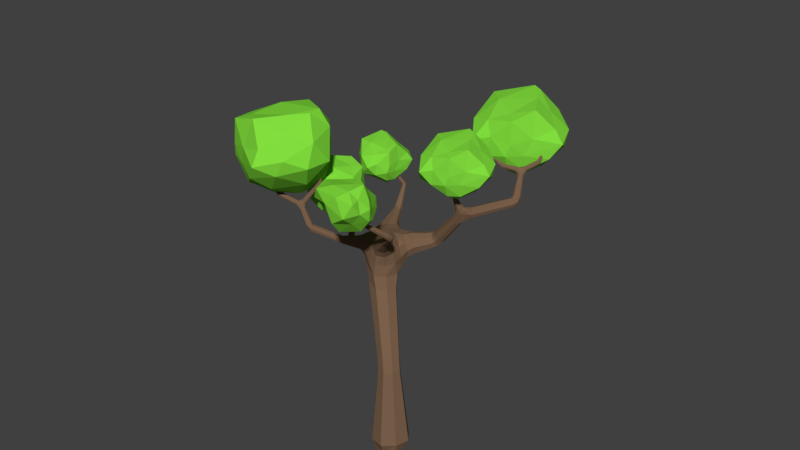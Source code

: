 # Source: Tree1.1.blend  (saved by Blender 2.78.0; exported with 4.5.12 LTS)
import bpy
from mathutils import Matrix  # noqa: F401  (used for matrix-valued properties, if any)

bpy.ops.wm.read_factory_settings(use_empty=True)
scene = bpy.context.scene
scene.name = 'Scene'

# ---- collections
col_collection_1 = bpy.data.collections.new('Collection 1'); scene.collection.children.link(col_collection_1)

# ---- materials (node trees are filled in below, after node groups)
mat_leaves = bpy.data.materials.new('Leaves')
mat_leaves.alpha_threshold = 0.0
mat_leaves.use_transparent_shadow = False
mat_leaves.diffuse_color = (0.2231, 0.723, 0.04733, 1.0)
mat_leaves.roughness = 0.5
mat_trunk = bpy.data.materials.new('Trunk')
mat_trunk.alpha_threshold = 0.0
mat_trunk.use_transparent_shadow = False
mat_trunk.diffuse_color = (0.2019, 0.1203, 0.07227, 1.0)
mat_trunk.roughness = 0.5

# ---- material node trees

# ---- world
world_world = bpy.data.worlds.new('World'); scene.world = world_world
world_world.color = (0.05088, 0.05088, 0.05088)
world_world.use_sun_shadow = False
world_world.sun_shadow_jitter_overblur = 0.0
world_world.cycles.sampling_method = 'MANUAL'

# ---- meshes
me_icosphere_005 = bpy.data.meshes.new('Icosphere.005')
me_icosphere_005.from_pydata([(-0.009743, 0.004245, -0.9333), (0.7201, -0.5244, -0.4382), (-0.3007, -0.7774, -0.2177), (-0.8407, -0.1257, -0.2508), (-0.2827, 0.8028, -0.3746), (0.705, 0.4862, -0.3434), (0.1218, -0.7663, 0.2129), (-0.6895, -0.239, 0.3544), (-0.9208, 0.5005, 0.4872), (0.4228, 0.8564, 0.488), (0.8803, 0.02298, 0.3849), (-0.1992, -0.04056, 0.7224), (-0.2019, -0.4825, -0.5819), (0.4084, -0.3015, -0.7357), (0.2316, -0.7954, -0.3291), (0.8506, 0.0, -0.5257), (0.4231, 0.3052, -0.8404), (-0.5137, -0.05142, -0.7428), (-0.6626, -0.3863, -0.3519), (-0.1527, 0.4669, -0.8117), (-0.6348, 0.342, -0.3332), (0.1684, 0.6475, -0.09338), (0.9006, -0.2927, -0.07068), (0.9566, 0.3092, 0.0006278), (-0.01271, -0.9674, -0.01139), (0.4982, -0.7801, -0.1253), (-0.8469, -0.155, 0.1546), (-0.5953, -0.4165, 0.02761), (-0.7734, 0.7429, 0.008418), (-0.9164, 0.2478, 0.1094), (0.6956, 0.76, 0.03819), (-0.06483, 0.8979, 0.2507), (0.4963, -0.4382, 0.257), (-0.3313, -0.5244, 0.2972), (-0.7379, 0.1778, 0.4945), (-0.4471, 0.7559, 0.5683), (0.9656, 0.2245, 0.3768), (0.06097, -0.4389, 0.6937), (0.5387, -0.1338, 0.5102), (-0.4446, -0.2257, 0.7813), (-0.5033, 0.3276, 0.7147), (0.1066, 0.4754, 0.6704), (2.553, -0.0296, -2.429), (3.543, -0.7469, -1.757), (2.158, -1.09, -1.458), (1.425, -0.2059, -1.503), (2.182, 1.054, -1.671), (3.522, 0.6244, -1.628), (2.731, -1.075, -0.8735), (1.63, -0.3597, -0.6814), (1.316, 0.6438, -0.5012), (3.14, 1.127, -0.5002), (3.76, -0.004179, -0.6401), (2.296, -0.0904, -0.1822), (2.292, -0.6901, -1.952), (3.12, -0.4445, -2.161), (2.88, -1.115, -1.609), (3.72, -0.03536, -1.876), (3.14, 0.3788, -2.303), (1.869, -0.1051, -2.17), (1.667, -0.5595, -1.64), (2.359, 0.5982, -2.264), (1.704, 0.4287, -1.615), (2.794, 0.8433, -1.289), (3.788, -0.4326, -1.258), (3.864, 0.3842, -1.161), (2.549, -1.348, -1.178), (3.242, -1.094, -1.332), (1.417, -0.2457, -0.9526), (1.758, -0.6005, -1.125), (1.516, 0.9727, -1.151), (1.322, 0.3009, -1.014), (3.51, 0.9959, -1.111), (2.478, 1.183, -0.8222), (3.239, -0.6299, -0.8136), (2.116, -0.747, -0.7591), (1.565, 0.206, -0.4913), (1.959, 0.9903, -0.3912), (3.876, 0.2693, -0.651), (2.649, -0.6309, -0.221), (3.297, -0.2169, -0.47), (1.962, -0.3416, -0.1022), (1.883, 0.4091, -0.1926), (2.71, 0.6097, -0.2526), (0.6534, 3.944, -2.532), (1.418, 3.785, -2.202), (0.809, 3.146, -2.133), (0.1539, 3.375, -2.059), (0.1598, 4.266, -1.942), (0.9942, 4.452, -1.926), (1.128, 3.242, -1.764), (0.3413, 3.239, -1.59), (-0.1216, 3.623, -1.349), (0.6861, 4.422, -1.204), (1.35, 4.062, -1.428), (0.6278, 3.505, -1.23), (0.7373, 3.461, -2.359), (1.088, 3.868, -2.412), (1.189, 3.376, -2.196), (1.289, 4.216, -2.16), (0.8416, 4.31, -2.374), (0.3287, 3.659, -2.418), (0.3827, 3.291, -2.181), (0.3671, 4.177, -2.35), (0.1024, 3.797, -2.02), (0.5599, 4.29, -1.724), (1.47, 3.945, -1.853), (1.265, 4.366, -1.673), (1.104, 3.094, -1.99), (1.383, 3.456, -2.016), (0.1838, 3.272, -1.741), (0.4638, 3.222, -1.881), (-0.1433, 3.946, -1.675), (-0.0346, 3.528, -1.701), (0.8952, 4.559, -1.567), (0.3094, 4.296, -1.412), (1.261, 3.613, -1.643), (0.7108, 3.204, -1.673), (0.1422, 3.477, -1.398), (0.1138, 3.978, -1.208), (1.327, 4.237, -1.389), (0.9759, 3.345, -1.318), (1.179, 3.788, -1.378), (0.5332, 3.265, -1.234), (0.259, 3.632, -1.18), (0.6289, 3.995, -1.152), (-1.605, 4.13, -1.588), (-0.9018, 4.658, -1.098), (-0.6077, 3.734, -1.506), (-1.2, 3.153, -1.508), (-2.045, 3.504, -0.9579), (-1.732, 4.407, -0.612), (-0.4086, 3.917, -0.9807), (-0.8196, 3.054, -1.027), (-1.403, 2.653, -0.7246), (-1.676, 3.744, 0.04211), (-0.9922, 4.346, -0.1728), (-0.8094, 3.285, -0.4401), (-1.027, 3.913, -1.613), (-1.239, 4.469, -1.374), (-0.6299, 4.243, -1.353), (-1.392, 4.704, -0.8856), (-1.811, 4.406, -1.193), (-1.482, 3.626, -1.699), (-1.017, 3.4, -1.611), (-1.952, 3.865, -1.369), (-1.636, 3.273, -1.28), (-1.77, 3.807, -0.6022), (-0.9284, 4.615, -0.64), (-1.414, 4.515, -0.3095), (-0.3414, 3.934, -1.296), (-0.5426, 4.386, -1.069), (-0.9881, 2.984, -1.216), (-0.8142, 3.306, -1.305), (-1.829, 2.932, -0.9185), (-1.359, 2.864, -1.114), (-1.793, 4.186, -0.2133), (-1.834, 3.413, -0.3446), (-0.6623, 4.158, -0.6383), (-0.5903, 3.443, -1.024), (-1.117, 2.872, -0.7694), (-1.575, 2.979, -0.339), (-1.168, 4.383, -0.05573), (-0.4719, 3.6, -0.5081), (-0.8078, 4.029, -0.3003), (-0.6286, 3.085, -0.5855), (-1.139, 2.953, -0.4324), (-1.271, 3.469, -0.1239), (-2.391, 3.723, -0.1354), (-2.411, 2.863, 1.143), (-3.285, 4.215, 1.157), (-2.793, 5.169, 0.4806), (-1.294, 4.763, -0.02475), (-1.072, 3.37, 0.6285), (-2.825, 3.941, 1.886), (-2.591, 5.303, 1.399), (-1.722, 5.999, 1.012), (-0.4197, 4.411, 1.356), (-1.255, 3.401, 1.935), (-1.872, 4.982, 1.958), (-2.994, 3.985, 0.5429), (-2.442, 3.175, 0.4873), (-3.021, 3.449, 1.248), (-1.687, 2.861, 0.7571), (-1.692, 3.348, -0.02088), (-2.699, 4.47, -0.06576), (-3.061, 4.765, 0.5872), (-1.831, 4.18, -0.3268), (-2.094, 5.049, 0.1685), (-1.094, 4.289, 0.6262), (-1.843, 2.957, 1.55), (-0.9987, 3.184, 1.291), (-3.264, 3.89, 1.664), (-2.749, 3.237, 1.615), (-2.665, 5.418, 1.021), (-2.899, 4.902, 1.126), (-1.518, 5.612, 0.3025), (-2.206, 5.65, 0.6823), (-0.5628, 3.736, 0.9481), (-0.7713, 4.912, 0.8176), (-2.147, 3.623, 1.896), (-2.76, 4.683, 1.654), (-2.023, 5.63, 1.3), (-1.061, 5.545, 1.157), (-0.9445, 3.371, 1.835), (-2.237, 4.459, 2.279), (-1.62, 3.855, 2.052), (-2.241, 5.259, 2.047), (-1.589, 5.527, 1.59), (-1.034, 4.773, 1.697), (-2.971, 1.423, 0.034), (-2.224, 1.975, 0.1203), (-2.257, 0.95, 0.335), (-2.873, 0.608, 0.602), (-3.405, 1.37, 0.7468), (-2.897, 2.219, 0.53), (-1.995, 1.351, 0.5964), (-2.538, 0.7213, 0.9861), (-3.07, 0.6923, 1.362), (-2.94, 2.048, 1.3), (-2.269, 2.266, 0.8837), (-2.409, 1.233, 1.255), (-2.563, 1.118, 0.154), (-2.571, 1.739, 0.01957), (-2.135, 1.446, 0.1755), (-2.583, 2.232, 0.2142), (-3.025, 1.907, 0.1442), (-3.006, 0.9347, 0.2228), (-2.678, 0.7092, 0.4167), (-3.289, 1.407, 0.2971), (-3.169, 0.921, 0.6704), (-3.071, 1.755, 0.8394), (-2.205, 2.204, 0.4422), (-2.582, 2.411, 0.6882), (-1.972, 1.173, 0.3833), (-1.999, 1.701, 0.2936), (-2.711, 0.5946, 0.8894), (-2.504, 0.7648, 0.675), (-3.366, 0.8928, 1.073), (-3.026, 0.632, 1.001), (-2.955, 2.28, 0.9019), (-3.189, 1.599, 1.206), (-2.102, 1.787, 0.6878), (-2.26, 0.9857, 0.8003), (-2.792, 0.7822, 1.235), (-3.086, 1.203, 1.443), (-2.388, 2.397, 0.9338), (-2.07, 1.377, 1.066), (-2.212, 1.904, 0.9691), (-2.329, 0.9552, 1.27), (-2.753, 1.041, 1.414), (-2.7, 1.653, 1.349), (-1.747, 2.111, -1.774), (-0.4846, 0.3612, -1.605), (1.699, -0.618, -1.491), (-2.417, 2.773, -1.719), (-2.29, 2.83, -1.661), (-2.292, 2.931, -1.768), (-2.428, 2.881, -1.813), (-2.542, 3.746, -0.5352), (-2.828, 3.398, -0.9615), (-2.806, 3.569, -0.9289), (-2.736, 4.223, -0.02726), (-1.836, 2.653, -2.078), (-2.648, 4.218, -0.01414), (-2.636, 4.279, -0.07825), (-2.627, 3.784, -0.3402), (-2.615, 3.847, -0.4021), (-2.412, 3.712, -0.3687), (-1.711, 1.751, -2.975), (-2.288, 1.692, -2.372), (-2.374, 2.332, -2.49), (0.4458, 3.54, -1.866), (-2.608, 1.102, -0.05633), (-1.503, 3.716, -1.148), (-2.619, 4.638, 0.4544), (-1.684, 3.424, 0.4572), (-0.1244, 0.07278, -0.6346), (-2.493, 3.619, -0.336), (1.382, 0.2697, -0.9695), (-2.708, 1.041, -0.06715), (-1.368, 2.307, -2.054), (-1.703, 2.428, -3.008), (-2.083, 2.845, -1.872), (-2.053, 2.753, -1.822), (-2.147, 2.788, -1.734), (-5.189, 1.101, -7.297), (-1.756, 2.695, -2.574), (-2.645, 1.173, 0.08827), (-1.786, 1.506, -2.465), (-2.327, 2.041, -2.067), (-1.504, 1.727, -2.088), (-1.302, 2.11, -2.872), (-0.3313, -0.1286, -1.527), (-0.2378, 0.1606, -1.662), (-0.559, 0.1786, -1.492), (-0.3574, 0.03643, -1.751), (-0.2811, 0.03475, -1.319), (-2.146, 2.666, -1.734), (-2.179, 2.905, -1.874), (2.345, -0.8446, -1.129), (1.588, -0.4933, -1.502), (-2.612, 3.648, -0.4497), (-2.503, 3.814, -0.4), (1.449, -0.6149, -1.47), (-2.636, 3.742, -0.5204), (1.501, -0.6213, -1.621), (-2.526, 3.639, -0.5069), (-2.64, 1.02, -0.03637), (-2.532, 3.787, -0.3122), (-2.757, 1.109, 0.1136), (-2.83, 3.49, -1.079), (-2.701, 3.533, -1.047), (-2.682, 3.412, -0.9684), (-2.214, 2.53, -2.121), (-1.971, 2.682, -2.037), (-1.867, 2.388, -1.782), (-2.202, 2.347, -1.872), (-0.3788, 0.1568, -0.8308), (-0.1485, 0.05715, -0.634), (-0.507, 0.1367, -1.263), (-0.358, 0.1977, -1.311), (-0.3116, 0.07721, -1.224), (-0.4343, 0.003967, -1.248), (-0.4475, 0.1725, -0.9295), (-0.3647, 0.2119, -0.9252), (-0.3282, 0.1298, -0.9397), (-0.4068, 0.09446, -0.9126), (1.324, -0.106, -1.31), (1.311, -0.156, -1.237), (1.356, 0.2574, -0.9728), (1.471, -0.445, -1.496), (1.552, -0.4928, -1.4), (1.461, -0.5042, -1.43), (1.411, -0.1033, -1.291), (1.398, -0.1507, -1.218), (2.041, -0.9579, -1.387), (1.998, -0.9704, -1.319), (2.345, -0.8353, -1.156), (1.632, -0.67, -1.541), (1.58, -0.6823, -1.467), (1.658, -0.6327, -1.416), (1.936, -0.9536, -1.452), (1.896, -0.9688, -1.373), (1.939, -0.8996, -1.34), (1.979, -0.8871, -1.416), (1.033, -0.719, -1.983), (0.9528, -0.8094, -1.859), (0.9141, -0.6669, -1.787), (0.9738, -0.5787, -1.921), (1.441, -0.6657, -1.558), (1.39, -0.5777, -1.519), (1.448, -0.5195, -1.589), (-0.2303, -0.07823, -1.722), (-0.1399, -0.06281, -1.459), (-0.1224, 0.03863, -1.631), (0.6501, -0.558, -1.752), (0.6976, -0.6562, -2.047), (0.688, -0.7663, -1.897), (0.8245, -0.6631, -1.818), (0.8477, -0.5661, -1.971), (-0.6517, 0.8385, -2.649), (-0.8431, 0.9322, -2.498), (-0.6681, 1.112, -2.385), (-0.475, 1.016, -2.541), (-0.4486, 0.1538, -1.826), (-0.6389, 0.3168, -1.792), (-0.3197, 0.2825, -1.741), (-3.653, 1.512, -4.742), (-3.508, 1.093, -4.694), (-3.827, 1.018, -4.392), (-4.051, 1.394, -4.533), (-2.422, 2.178, -3.432), (-2.24, 1.672, -3.366), (-2.618, 1.585, -2.988), (-2.637, 2.182, -2.856), (-4.702, 1.582, -6.994), (-4.541, 0.8184, -7.05), (-5.221, 0.6502, -6.7), (-5.382, 1.414, -6.645), (-3.868, 1.46, -5.084), (-3.71, 1.01, -4.972), (-4.08, 0.9186, -4.729), (-4.287, 1.359, -4.881), (-2.444, 3.628, -0.4087), (-2.466, 3.704, -0.3015), (-1.946, 3.307, -0.06162), (-1.981, 3.289, 0.02276), (-1.972, 3.379, 0.03725), (-1.906, 3.378, -0.02392), (-1.866, 3.307, 0.05245), (-1.67, 3.43, 0.4323), (-2.725, 4.286, -0.08979), (-2.646, 4.628, 0.4494), (-2.075, 2.863, -1.879), (-2.171, 2.9, -1.791), (-1.783, 2.909, -1.702), (-1.78, 2.965, -1.608), (-1.762, 3.009, -1.725), (-1.706, 2.982, -1.664), (-1.819, 3.031, -1.659), (-1.636, 3.403, -1.626), (-1.576, 3.384, -1.564), (-1.644, 3.372, -1.507), (-1.694, 3.425, -1.56), (-1.601, 3.493, -1.539), (-1.525, 3.724, -1.165), (-1.031, 2.626, -2.842), (-0.876, 2.337, -2.637), (-1.08, 2.459, -2.255), (-1.097, 2.834, -2.539), (-0.2864, 2.919, -2.865), (-0.631, 2.521, -2.686), (-0.3378, 2.852, -2.582), (-0.07896, 2.992, -2.823), (-0.1765, 2.816, -2.769), (-0.1738, 2.919, -2.629), (-0.2567, 3.032, -2.731), (0.5683, 3.206, -2.598), (0.5317, 3.113, -2.569), (0.6063, 3.252, -2.528), (0.6085, 3.16, -2.517), (0.533, 3.167, -2.493), (0.5248, 3.238, -2.539), (0.6258, 3.45, -2.198), (0.6335, 3.376, -2.159), (0.5513, 3.363, -2.169), (0.5439, 3.435, -2.208), (0.4407, 3.555, -1.888), (-1.249, 1.557, -2.849), (-1.335, 1.379, -2.486), (-1.046, 1.642, -2.301), (-0.9593, 1.819, -2.664), (-0.8982, 1.222, -2.868), (-1.022, 1.144, -2.588), (-0.7924, 1.334, -2.441), (-0.6787, 1.412, -2.727), (-2.213, 1.584, -1.847), (-2.199, 1.996, -1.82), (-1.803, 1.923, -1.705), (-1.897, 1.52, -1.785), (-2.283, 1.29, -1.369), (-2.28, 1.415, -1.251), (-2.113, 1.39, -1.227), (-2.116, 1.26, -1.34), (-2.397, 0.8177, -0.8008), (-2.377, 0.9741, -0.7724), (-2.251, 0.9007, -0.6862), (-2.242, 0.8289, -0.8238), (-2.455, 0.8298, -0.6467), (-2.394, 0.942, -0.7071), (-2.347, 0.8055, -0.5728), (-2.672, 1.118, -0.07853), (-2.78, 1.06, 0.08085), (-2.716, 1.072, 0.1341), (-2.74, 1.023, 0.114), (-2.925, 0.9631, 0.3717), (-2.914, 0.9949, 0.3881), (-2.899, 0.9491, 0.3811), (-2.66, 1.218, 0.0137), (-2.611, 1.182, 0.0311), (-2.684, 1.213, 0.07136), (-2.461, 1.653, 0.1611), (-2.44, 1.632, 0.1959), (-2.468, 1.648, 0.1849), (-0.5502, 0.1108, -1.729), (-0.2774, 0.1017, -1.739), (-0.3959, 0.2825, -1.467), (-2.352, 2.454, -2.967), (-0.1574, 0.08173, -1.489), (-0.3462, 0.3314, -1.606), (-0.3882, -0.06086, -1.394), (-2.231, 2.438, -2.25), (-2.419, 2.129, -2.305), (-2.125, 2.304, -3.2), (-1.987, 1.747, -3.141), (-2.421, 1.666, -2.7), (-1.807, 1.556, -2.765), (-1.531, 1.975, -3.032), (-1.452, 1.687, -2.874), (-1.504, 2.226, -3.028), (-2.218, 1.665, -2.067), (-1.757, 1.62, -1.944), (-1.676, 1.573, -2.198), (-1.294, 2.539, -2.881), (-1.815, 2.617, -2.847), (-1.235, 1.761, -2.21), (-1.369, 1.97, -2.064), (-1.469, 2.591, -2.071), (-1.654, 2.702, -2.297), (-2.198, 2.191, -1.928), (-2.415, 1.88, -2.234), (-2.045, 1.545, -2.458), (-1.54, 1.482, -2.454), (-2.272, 2.499, -1.845), (-1.114, 2.0, -2.699), (-1.068, 2.212, -2.68), (-2.338, 2.585, -1.937), (-1.33, 2.784, -2.53), (-2.136, 2.902, -1.855), (-2.067, 2.756, -1.959), (-2.149, 2.703, -2.089), (-2.062, 2.609, -1.779), (-2.048, 2.779, -1.863), (-5.339, 0.7334, -7.067), (-4.797, 0.8676, -7.346), (-2.768, 1.029, 0.09658), (-4.925, 1.477, -7.302), (-5.467, 1.343, -7.023), (-2.563, 3.859, -0.4186), (-2.501, 3.818, -0.3441), (-2.586, 3.77, -0.309), (-2.834, 3.506, -0.8934), (-2.663, 3.688, -0.4994), (-2.359, 2.931, -1.823), (-2.265, 2.399, -2.027), (-2.094, 2.645, -2.144), (-1.906, 2.635, -1.888), (-2.081, 2.378, -1.758), (-0.4595, 0.111, -0.9793), (-0.4608, 0.2099, -1.302), (-0.2975, 0.1435, -1.295), (-0.35, -0.002093, -1.264), (1.431, -0.4419, -1.45), (1.584, -0.4653, -1.432), (1.52, -0.4313, -1.504), (1.502, -0.5138, -1.395), (1.597, -0.6961, -1.507), (1.612, -0.6557, -1.414), (1.685, -0.6038, -1.445), (1.002, -0.6286, -1.994), (0.863, -0.7215, -2.059), (0.8221, -0.8168, -1.91), (0.858, -0.7731, -1.822), (0.9358, -0.5862, -1.835), (1.494, -0.5469, -1.624), (1.356, -0.5334, -1.577), (-0.2574, -0.1665, -1.671), (-0.222, -0.1428, -1.452), (-0.02188, -0.03871, -1.549), (0.6668, -0.7419, -1.995), (0.7256, -0.727, -1.81), (-0.514, 0.9032, -2.634), (-0.7503, 1.048, -2.826), (-0.9016, 1.04, -2.588), (-0.7057, 1.217, -2.46), (-0.5544, 1.225, -2.698), (-0.3529, 0.2079, -1.816), (-0.3892, 0.4412, -1.742), (-3.849, 1.579, -4.604), (-3.772, 1.463, -4.896), (-2.657, 2.261, -3.26), (-2.237, 1.946, -3.494), (-2.384, 1.502, -3.16), (-2.803, 1.817, -2.926), (-5.082, 1.689, -6.805), (-4.451, 1.242, -7.109), (-4.841, 0.5433, -6.889), (-5.471, 0.9902, -6.585), (-3.714, 1.254, -5.15), (-2.479, 3.607, -0.383), (-2.524, 3.678, -0.3184), (-2.431, 3.728, -0.3283), (-1.852, 3.347, 0.03522), (-2.047, 2.798, -1.874), (-1.812, 3.005, -1.616), (-1.645, 3.497, -1.527), (-0.8522, 2.367, -2.438), (0.6299, 3.215, -2.512), (0.5698, 3.139, -2.507), (0.5101, 3.208, -2.503), (-1.083, 1.726, -2.848), (-1.364, 1.41, -2.713), (-1.213, 1.459, -2.303), (-0.9293, 1.803, -2.436), (-1.03, 1.151, -2.763), (-0.9295, 1.21, -2.443), (-0.6948, 1.44, -2.541), (-2.057, 1.489, -1.868), (-2.285, 1.728, -1.761), (-2.036, 1.882, -1.573), (-1.812, 1.633, -1.668), (-2.316, 0.8111, -0.8583), (-2.416, 0.921, -0.8197), (-2.302, 0.9952, -0.7417), (-2.278, 0.7842, -0.7194), (-2.413, 0.7879, -0.6022), (-2.663, 1.004, -0.07687), (-2.724, 1.107, 0.1286), (-2.627, 1.199, 0.004441), (-2.614, 1.167, 0.06638), (-2.43, 1.618, 0.1802), (-5.18, 1.549, -7.065), (-4.696, 1.205, -7.298), (-4.995, 0.6674, -7.129), (-5.48, 1.011, -6.896), (2.345, -0.8694, -1.144), (2.324, -0.8588, -1.116), (2.324, -0.8247, -1.129), (1.903, -0.9771, -1.421), (0.8819, -0.6239, -2.049), (0.8382, -0.806, -2.008), (0.8488, -0.5817, -1.87), (-3.624, 1.269, -4.954), (-3.863, 0.857, -4.839), (-4.217, 1.114, -4.653), (1.377, 0.2744, -0.9974), (1.407, 0.2612, -0.9816), (1.386, 0.2441, -0.957), (-0.4196, 0.1207, -0.8706), (-0.4163, 0.2128, -0.935), (-0.1437, 0.09305, -0.6282), (-0.1167, 0.09349, -0.653), (-0.1215, 0.05759, -0.6589), (-2.764, 3.529, -1.099), (-1.977, 3.282, -0.03135), (-1.681, 3.398, 0.4448), (-1.711, 3.413, 0.4586), (-1.7, 3.445, 0.4461), (-2.625, 4.651, 0.4296), (-2.596, 4.633, 0.4395), (-2.616, 4.61, 0.4592), (-1.763, 2.927, -1.637), (-1.591, 3.387, -1.612), (-1.49, 3.721, -1.174), (-1.488, 3.692, -1.152), (-1.523, 3.695, -1.144), (-0.2114, 2.81, -2.664), (0.5825, 3.16, -2.591), (0.4707, 3.549, -1.872), (0.46, 3.517, -1.863), (0.43, 3.523, -1.879), (-0.6145, 1.138, -2.821), (-0.8749, 1.0, -2.739), (-0.8415, 1.126, -2.465), (-0.581, 1.265, -2.547), (-2.284, 2.27, -2.118), (-2.016, 2.627, -2.274), (-1.716, 2.538, -1.916), (-1.994, 2.132, -1.71), (-2.349, 0.7661, -0.7499), (-2.216, 0.8473, -0.7311), (-2.925, 0.9776, 0.3894), (-2.894, 0.9943, 0.3929), (-2.888, 0.9656, 0.396), (-2.439, 1.639, 0.1497), (-2.425, 1.636, 0.166), (-2.449, 1.65, 0.1929), (-2.643, 3.82, -0.3736), (-2.753, 4.256, -0.06127), (-2.746, 3.596, -0.9658), (-2.655, 3.476, -1.007), (-2.751, 3.374, -0.9482), (-2.599, 3.751, -0.5611), (-2.514, 3.687, -0.5431), (-2.584, 3.61, -0.497), (-2.466, 2.83, -1.756), (-2.316, 2.717, -1.696), (-2.855, 3.415, -1.055), (-2.296, 2.942, -1.649), (-2.381, 2.818, -1.618), (-2.012, 2.739, -1.857), (-2.179, 2.541, -1.743), (-0.3523, 0.1912, -0.8413), (-0.3272, 0.1795, -0.9392), (-0.3573, 0.09186, -0.9286), (-0.508, 0.03481, -1.354), (1.371, -0.09338, -1.319), (1.426, -0.1257, -1.25), (1.352, -0.1671, -1.21), (1.427, -0.5055, -1.51), (1.295, -0.1318, -1.278), (2.025, -0.9836, -1.353), (1.919, -0.9477, -1.334), (1.963, -0.871, -1.372), (1.655, -0.6168, -1.541), (1.981, -0.9284, -1.449), (1.014, -0.7992, -1.934), (1.47, -0.6635, -1.607), (1.403, -0.6359, -1.519), (-0.1727, 0.006587, -1.712), (0.7542, -0.5709, -2.039), (0.6743, -0.4691, -1.801), (-0.7979, 0.8608, -2.619), (-0.803, 1.038, -2.391), (-0.5305, 1.118, -2.447), (-0.5852, 0.3373, -1.642), (-3.501, 1.321, -4.795), (-3.633, 0.9497, -4.533), (-3.979, 1.209, -4.339), (-1.885, 2.062, -3.254), (-2.117, 1.545, -2.862), (-2.597, 1.927, -2.576), (-4.026, 1.515, -4.837), (-2.438, 3.689, -0.429), (-1.917, 3.347, -0.06356), (-1.898, 3.287, 0.07732), (-1.993, 3.334, 0.04481), (-1.936, 3.401, 0.01092), (-2.677, 4.298, -0.09958), (-2.62, 4.247, -0.04238), (-2.695, 4.205, -0.005), (-2.091, 2.74, -1.764), (-1.801, 3.036, -1.705), (-2.177, 2.86, -1.738), (-1.681, 3.415, -1.611), (-1.725, 2.975, -1.715), (-1.709, 3.014, -1.608), (-1.564, 3.468, -1.531), (-1.598, 3.365, -1.521), (-1.686, 3.395, -1.52), (-1.253, 2.756, -2.744), (-1.175, 2.329, -2.862), (-1.024, 2.104, -2.349), (-1.25, 2.71, -2.26), (-0.2522, 3.019, -2.822), (-0.9391, 2.44, -2.813), (-0.611, 2.556, -2.522), (-0.9089, 2.79, -2.398), (0.5572, 3.243, -2.576), (-0.1639, 2.869, -2.846), (-0.08136, 2.872, -2.658), (-0.2225, 2.996, -2.646), (0.583, 3.46, -2.213), (0.6508, 3.417, -2.176), (0.5947, 3.35, -2.156), (0.5272, 3.396, -2.19), (-1.273, 1.882, -2.887), (-1.568, 1.519, -2.713), (-1.414, 1.566, -2.24), (-0.7607, 1.34, -2.867), (-1.976, 1.543, -2.108), (-2.311, 1.834, -1.961), (-1.649, 1.811, -1.826), (-2.2, 1.243, -1.384), (-2.322, 1.365, -1.323), (-2.196, 1.432, -1.208), (-2.072, 1.319, -1.278), (-2.441, 0.8824, -0.7248), (-2.324, 0.9594, -0.679), (-2.293, 0.8567, -0.5749), (-2.716, 1.079, -0.07203), (-2.629, 1.12, -0.08722), (-2.598, 1.055, -0.03714), (-2.782, 1.089, 0.09587), (-2.718, 1.04, 0.1307), (-2.698, 1.194, 0.02753), (-2.663, 1.204, 0.09216)], [], [(0, 13, 12), (1, 13, 15), (0, 12, 17), (0, 17, 19), (0, 19, 16), (1, 15, 22), (2, 14, 24), (3, 18, 26), (4, 20, 28), (5, 21, 30), (1, 22, 25), (2, 24, 27), (3, 26, 29), (4, 28, 31), (5, 30, 23), (6, 32, 37), (7, 33, 39), (8, 34, 40), (9, 35, 41), (10, 36, 38), (38, 41, 11), (38, 36, 41), (36, 9, 41), (41, 40, 11), (41, 35, 40), (35, 8, 40), (40, 39, 11), (40, 34, 39), (34, 7, 39), (39, 37, 11), (39, 33, 37), (33, 6, 37), (37, 38, 11), (37, 32, 38), (32, 10, 38), (23, 36, 10), (23, 30, 36), (30, 9, 36), (31, 35, 9), (31, 28, 35), (28, 8, 35), (29, 34, 8), (29, 26, 34), (26, 7, 34), (27, 33, 7), (27, 24, 33), (24, 6, 33), (25, 32, 6), (25, 22, 32), (22, 10, 32), (30, 31, 9), (30, 21, 31), (21, 4, 31), (28, 29, 8), (28, 20, 29), (20, 3, 29), (26, 27, 7), (26, 18, 27), (18, 2, 27), (24, 25, 6), (24, 14, 25), (14, 1, 25), (22, 23, 10), (22, 15, 23), (15, 5, 23), (16, 21, 5), (16, 19, 21), (19, 4, 21), (19, 20, 4), (19, 17, 20), (17, 3, 20), (17, 18, 3), (17, 12, 18), (12, 2, 18), (15, 16, 5), (15, 13, 16), (13, 0, 16), (12, 14, 2), (12, 13, 14), (13, 1, 14), (42, 55, 54), (43, 55, 57), (42, 54, 59), (42, 59, 61), (42, 61, 58), (43, 57, 64), (44, 56, 66), (45, 60, 68), (46, 62, 70), (47, 63, 72), (43, 64, 67), (44, 66, 69), (45, 68, 71), (46, 70, 73), (47, 72, 65), (48, 74, 79), (49, 75, 81), (50, 76, 82), (51, 77, 83), (52, 78, 80), (80, 83, 53), (80, 78, 83), (78, 51, 83), (83, 82, 53), (83, 77, 82), (77, 50, 82), (82, 81, 53), (82, 76, 81), (76, 49, 81), (81, 79, 53), (81, 75, 79), (75, 48, 79), (79, 80, 53), (79, 74, 80), (74, 52, 80), (65, 78, 52), (65, 72, 78), (72, 51, 78), (73, 77, 51), (73, 70, 77), (70, 50, 77), (71, 76, 50), (71, 68, 76), (68, 49, 76), (69, 75, 49), (69, 66, 75), (66, 48, 75), (67, 74, 48), (67, 64, 74), (64, 52, 74), (72, 73, 51), (72, 63, 73), (63, 46, 73), (70, 71, 50), (70, 62, 71), (62, 45, 71), (68, 69, 49), (68, 60, 69), (60, 44, 69), (66, 67, 48), (66, 56, 67), (56, 43, 67), (64, 65, 52), (64, 57, 65), (57, 47, 65), (58, 63, 47), (58, 61, 63), (61, 46, 63), (61, 62, 46), (61, 59, 62), (59, 45, 62), (59, 60, 45), (59, 54, 60), (54, 44, 60), (57, 58, 47), (57, 55, 58), (55, 42, 58), (54, 56, 44), (54, 55, 56), (55, 43, 56), (84, 97, 96), (85, 97, 99), (84, 96, 101), (84, 101, 103), (84, 103, 100), (85, 99, 106), (86, 98, 108), (87, 102, 110), (88, 104, 112), (89, 105, 114), (85, 106, 109), (86, 108, 111), (87, 110, 113), (88, 112, 115), (89, 114, 107), (90, 116, 121), (91, 117, 123), (92, 118, 124), (93, 119, 125), (94, 120, 122), (122, 125, 95), (122, 120, 125), (120, 93, 125), (125, 124, 95), (125, 119, 124), (119, 92, 124), (124, 123, 95), (124, 118, 123), (118, 91, 123), (123, 121, 95), (123, 117, 121), (117, 90, 121), (121, 122, 95), (121, 116, 122), (116, 94, 122), (107, 120, 94), (107, 114, 120), (114, 93, 120), (115, 119, 93), (115, 112, 119), (112, 92, 119), (113, 118, 92), (113, 110, 118), (110, 91, 118), (111, 117, 91), (111, 108, 117), (108, 90, 117), (109, 116, 90), (109, 106, 116), (106, 94, 116), (114, 115, 93), (114, 105, 115), (105, 88, 115), (112, 113, 92), (112, 104, 113), (104, 87, 113), (110, 111, 91), (110, 102, 111), (102, 86, 111), (108, 109, 90), (108, 98, 109), (98, 85, 109), (106, 107, 94), (106, 99, 107), (99, 89, 107), (100, 105, 89), (100, 103, 105), (103, 88, 105), (103, 104, 88), (103, 101, 104), (101, 87, 104), (101, 102, 87), (101, 96, 102), (96, 86, 102), (99, 100, 89), (99, 97, 100), (97, 84, 100), (96, 98, 86), (96, 97, 98), (97, 85, 98), (126, 139, 138), (127, 139, 141), (126, 138, 143), (126, 143, 145), (126, 145, 142), (127, 141, 148), (128, 140, 150), (129, 144, 152), (130, 146, 154), (131, 147, 156), (127, 148, 151), (128, 150, 153), (129, 152, 155), (130, 154, 157), (131, 156, 149), (132, 158, 163), (133, 159, 165), (134, 160, 166), (135, 161, 167), (136, 162, 164), (164, 167, 137), (164, 162, 167), (162, 135, 167), (167, 166, 137), (167, 161, 166), (161, 134, 166), (166, 165, 137), (166, 160, 165), (160, 133, 165), (165, 163, 137), (165, 159, 163), (159, 132, 163), (163, 164, 137), (163, 158, 164), (158, 136, 164), (149, 162, 136), (149, 156, 162), (156, 135, 162), (157, 161, 135), (157, 154, 161), (154, 134, 161), (155, 160, 134), (155, 152, 160), (152, 133, 160), (153, 159, 133), (153, 150, 159), (150, 132, 159), (151, 158, 132), (151, 148, 158), (148, 136, 158), (156, 157, 135), (156, 147, 157), (147, 130, 157), (154, 155, 134), (154, 146, 155), (146, 129, 155), (152, 153, 133), (152, 144, 153), (144, 128, 153), (150, 151, 132), (150, 140, 151), (140, 127, 151), (148, 149, 136), (148, 141, 149), (141, 131, 149), (142, 147, 131), (142, 145, 147), (145, 130, 147), (145, 146, 130), (145, 143, 146), (143, 129, 146), (143, 144, 129), (143, 138, 144), (138, 128, 144), (141, 142, 131), (141, 139, 142), (139, 126, 142), (138, 140, 128), (138, 139, 140), (139, 127, 140), (168, 181, 180), (169, 181, 183), (168, 180, 185), (168, 185, 187), (168, 187, 184), (169, 183, 190), (170, 182, 192), (171, 186, 194), (172, 188, 196), (173, 189, 198), (169, 190, 193), (170, 192, 195), (171, 194, 197), (172, 196, 199), (173, 198, 191), (174, 200, 205), (175, 201, 207), (176, 202, 208), (177, 203, 209), (178, 204, 206), (206, 209, 179), (206, 204, 209), (204, 177, 209), (209, 208, 179), (209, 203, 208), (203, 176, 208), (208, 207, 179), (208, 202, 207), (202, 175, 207), (207, 205, 179), (207, 201, 205), (201, 174, 205), (205, 206, 179), (205, 200, 206), (200, 178, 206), (191, 204, 178), (191, 198, 204), (198, 177, 204), (199, 203, 177), (199, 196, 203), (196, 176, 203), (197, 202, 176), (197, 194, 202), (194, 175, 202), (195, 201, 175), (195, 192, 201), (192, 174, 201), (193, 200, 174), (193, 190, 200), (190, 178, 200), (198, 199, 177), (198, 189, 199), (189, 172, 199), (196, 197, 176), (196, 188, 197), (188, 171, 197), (194, 195, 175), (194, 186, 195), (186, 170, 195), (192, 193, 174), (192, 182, 193), (182, 169, 193), (190, 191, 178), (190, 183, 191), (183, 173, 191), (184, 189, 173), (184, 187, 189), (187, 172, 189), (187, 188, 172), (187, 185, 188), (185, 171, 188), (185, 186, 171), (185, 180, 186), (180, 170, 186), (183, 184, 173), (183, 181, 184), (181, 168, 184), (180, 182, 170), (180, 181, 182), (181, 169, 182), (210, 223, 222), (211, 223, 225), (210, 222, 227), (210, 227, 229), (210, 229, 226), (211, 225, 232), (212, 224, 234), (213, 228, 236), (214, 230, 238), (215, 231, 240), (211, 232, 235), (212, 234, 237), (213, 236, 239), (214, 238, 241), (215, 240, 233), (216, 242, 247), (217, 243, 249), (218, 244, 250), (219, 245, 251), (220, 246, 248), (248, 251, 221), (248, 246, 251), (246, 219, 251), (251, 250, 221), (251, 245, 250), (245, 218, 250), (250, 249, 221), (250, 244, 249), (244, 217, 249), (249, 247, 221), (249, 243, 247), (243, 216, 247), (247, 248, 221), (247, 242, 248), (242, 220, 248), (233, 246, 220), (233, 240, 246), (240, 219, 246), (241, 245, 219), (241, 238, 245), (238, 218, 245), (239, 244, 218), (239, 236, 244), (236, 217, 244), (237, 243, 217), (237, 234, 243), (234, 216, 243), (235, 242, 216), (235, 232, 242), (232, 220, 242), (240, 241, 219), (240, 231, 241), (231, 214, 241), (238, 239, 218), (238, 230, 239), (230, 213, 239), (236, 237, 217), (236, 228, 237), (228, 212, 237), (234, 235, 216), (234, 224, 235), (224, 211, 235), (232, 233, 220), (232, 225, 233), (225, 215, 233), (226, 231, 215), (226, 229, 231), (229, 214, 231), (229, 230, 214), (229, 227, 230), (227, 213, 230), (227, 228, 213), (227, 222, 228), (222, 212, 228), (225, 226, 215), (225, 223, 226), (223, 210, 226), (222, 224, 212), (222, 223, 224), (223, 211, 224), (614, 258, 311), (258, 658, 311), (520, 467, 253), (253, 686, 520), (352, 670, 331), (350, 678, 527), (527, 340, 350), (254, 675, 301), (301, 524, 254), (333, 670, 351), (659, 313, 256), (313, 660, 256), (312, 659, 257), (259, 653, 509), (471, 538, 323), (263, 638, 488), (283, 500, 499), (283, 661, 500), (257, 704, 395), (303, 510, 268), (647, 462, 464), (642, 643, 457), (642, 456, 458), (271, 468, 375), (266, 648, 513), (743, 590, 745), (280, 587, 506), (459, 589, 742), (742, 452, 459), (499, 394, 283), (284, 661, 503), (741, 280, 453), (453, 744, 741), (485, 468, 287), (288, 747, 588), (743, 273, 460), (460, 590, 743), (471, 666, 293), (666, 465, 293), (501, 314, 258), (314, 497, 258), (497, 494, 255), (321, 521, 469), (469, 470, 321), (470, 467, 321), (367, 470, 294), (666, 320, 295), (465, 365, 296), (297, 538, 354), (298, 702, 285), (267, 509, 305), (339, 527, 306), (384, 560, 307), (307, 654, 694), (694, 384, 307), (308, 745, 455), (561, 385, 309), (309, 511, 561), (461, 746, 310), (658, 255, 260), (316, 638, 517), (320, 519, 324), (320, 666, 519), (322, 522, 297), (301, 525, 334), (669, 332, 335), (337, 673, 343), (674, 341, 344), (341, 673, 344), (347, 533, 532), (359, 533, 348), (347, 677, 350), (362, 683, 366), (693, 550, 380), (605, 371, 383), (400, 703, 395), (396, 706, 399), (706, 402, 399), (402, 707, 399), (403, 565, 397), (397, 707, 403), (402, 706, 623), (403, 707, 709), (716, 412, 408), (413, 718, 409), (410, 715, 711), (711, 498, 410), (412, 716, 415), (410, 718, 417), (415, 716, 720), (627, 416, 413), (416, 722, 413), (413, 717, 627), (414, 720, 411), (415, 720, 419), (417, 719, 715), (414, 719, 418), (719, 417, 423), (628, 421, 419), (445, 738, 583), (448, 641, 585), (449, 738, 445), (453, 506, 456), (310, 744, 457), (455, 745, 458), (454, 643, 644), (459, 645, 589), (461, 747, 464), (645, 459, 462), (252, 638, 316), (525, 535, 352, 331), (252, 439, 733), (253, 467, 470), (679, 304, 333, 351), (350, 340, 679), (254, 524, 529), (304, 526, 333), (614, 312, 257, 514), (260, 302, 513, 512), (258, 614, 514), (255, 658, 656), (255, 657, 660), (256, 660, 657), (256, 704, 659), (659, 704, 257), (656, 658, 258), (655, 302, 260, 652), (313, 307, 655, 652), (654, 307, 313, 651), (312, 259, 654, 651), (653, 259, 312, 650), (261, 305, 653, 650), (513, 305, 261, 512), (502, 702, 298, 662), (323, 538, 522), (323, 666, 471), (614, 311, 261, 650), (502, 661, 702), (512, 658, 260), (312, 614, 650), (512, 261, 311, 658), (489, 263, 488, 714), (299, 257, 395, 499), (489, 637, 263), (257, 299, 514), (262, 266, 511, 701), (649, 648, 266, 262), (264, 309, 510, 700), (701, 511, 309, 264), (699, 265, 303, 509), (510, 303, 265, 700), (649, 392, 267, 648), (699, 509, 267, 392), (645, 462, 647, 646), (268, 510, 562), (268, 694, 303), (647, 463, 646), (690, 478, 269, 475), (479, 269, 478, 727), (728, 477, 269, 479), (475, 269, 477, 691), (692, 476, 270, 491), (642, 458, 644), (642, 644, 643), (492, 270, 476, 691), (731, 481, 270, 492), (491, 270, 481, 732), (692, 473, 271, 375), (472, 271, 473, 636), (468, 271, 472, 637), (560, 278, 302, 655), (272, 428, 631), (272, 631, 630), (272, 630, 629), (272, 629, 428), (742, 589, 273), (274, 406, 626), (274, 626, 625), (274, 625, 624), (274, 624, 406), (275, 393, 621), (275, 621, 620), (275, 620, 619), (275, 619, 393), (276, 391, 618), (276, 618, 617), (276, 617, 616), (276, 616, 391), (277, 319, 613), (277, 613, 612), (277, 612, 611), (277, 611, 319), (278, 561, 302), (488, 281, 409, 714), (279, 330, 608), (279, 608, 607), (279, 607, 606), (279, 606, 330), (638, 252, 281, 488), (487, 281, 252, 733), (713, 409, 281, 487), (690, 474, 282, 480), (485, 282, 474, 468), (711, 484, 282, 485), (480, 282, 484, 712), (564, 503, 283, 394), (452, 746, 459), (592, 507, 286, 508), (503, 661, 283), (284, 702, 661), (503, 564, 284), (593, 505, 286, 507), (594, 504, 286, 505), (595, 508, 286, 504), (711, 485, 287, 498), (453, 280, 506), (637, 489, 287, 468), (498, 287, 489, 714), (288, 454, 745, 590), (460, 273, 589), (454, 288, 588), (728, 493, 289, 477), (483, 289, 493, 729), (731, 492, 289, 483), (477, 289, 492, 691), (636, 473, 290, 490), (491, 290, 473, 692), (732, 438, 290, 491), (490, 290, 438, 639), (729, 486, 291, 483), (487, 291, 486, 713), (733, 482, 291, 487), (483, 291, 482, 731), (727, 478, 292, 495), (480, 292, 478, 690), (712, 496, 292, 480), (495, 292, 496, 713), (657, 255, 494, 662), (293, 465, 537), (293, 538, 471), (258, 497, 656), (258, 514, 501), (255, 656, 497), (355, 294, 470, 469), (467, 520, 321), (680, 466, 294, 355), (367, 294, 466, 547), (686, 366, 295, 520), (295, 320, 520), (666, 295, 366, 465), (547, 466, 296, 365), (353, 296, 466, 680), (465, 296, 353, 537), (256, 298, 285, 704), (297, 354, 469), (469, 521, 297), (297, 522, 538), (298, 256, 657), (657, 662, 298), (500, 501, 299, 499), (501, 514, 299), (266, 302, 561, 511), (300, 338, 598), (300, 598, 597), (300, 597, 596), (300, 596, 338), (301, 535, 525), (301, 675, 535), (259, 303, 694, 654), (266, 513, 302), (528, 526, 304, 340), (303, 259, 509), (304, 679, 340), (267, 305, 513, 648), (341, 332, 526, 528), (509, 653, 305), (524, 332, 341, 529), (675, 339, 306, 535), (510, 309, 385, 562), (306, 527, 678), (746, 452, 741), (741, 744, 746), (307, 560, 655), (308, 455, 506), (506, 587, 308), (308, 743, 745), (461, 310, 588, 747), (660, 652, 260, 255), (310, 746, 744), (312, 651, 659), (652, 660, 313), (313, 659, 651), (637, 472, 314, 516), (314, 515, 497), (314, 501, 516), (515, 314, 472, 636), (500, 315, 516, 501), (517, 315, 500, 661), (263, 315, 517, 638), (637, 516, 315, 263), (502, 316, 517, 661), (662, 518, 316, 502), (662, 494, 317, 518), (518, 639, 316), (515, 317, 494, 497), (490, 317, 515, 636), (518, 317, 490, 639), (610, 324, 318, 663), (319, 611, 318, 609), (318, 324, 609), (325, 610, 663), (611, 663, 318), (611, 612, 325, 663), (612, 664, 325), (612, 613, 326, 664), (613, 665, 326), (613, 319, 327, 665), (319, 609, 327), (610, 520, 320, 324), (610, 325, 321, 520), (664, 521, 321, 325), (664, 326, 322, 521), (665, 522, 322, 326), (665, 327, 323, 522), (322, 297, 521), (330, 606, 328, 671), (323, 327, 519), (323, 519, 666), (324, 519, 609), (327, 609, 519), (606, 667, 328), (606, 607, 334, 667), (607, 668, 334), (607, 608, 335, 668), (608, 669, 335), (608, 330, 329, 669), (330, 671, 329), (524, 301, 334, 668), (331, 670, 523), (671, 328, 331, 523), (524, 668, 332), (523, 670, 333), (667, 525, 331, 328), (329, 333, 526, 669), (525, 667, 334), (332, 669, 526), (523, 333, 329, 671), (342, 336, 672, 599), (335, 332, 668), (672, 337, 343, 599), (336, 342, 676), (338, 596, 336, 676), (596, 672, 336), (596, 597, 337, 672), (597, 673, 337), (597, 598, 344, 673), (598, 674, 344), (598, 338, 345, 674), (338, 676, 345), (342, 339, 675, 676), (527, 339, 342, 599), (343, 340, 527, 599), (528, 340, 343, 673), (674, 345, 254, 529), (341, 528, 673), (341, 674, 529), (676, 675, 254, 345), (531, 346, 677, 601), (600, 530, 346, 531), (677, 347, 532, 601), (602, 359, 348, 534), (360, 349, 530, 600), (602, 534, 349, 360), (679, 533, 347, 350), (679, 351, 348, 533), (536, 534, 348, 351), (536, 352, 349, 534), (346, 306, 678, 677), (349, 352, 530), (346, 530, 535), (535, 530, 352), (357, 353, 680, 681), (306, 346, 535), (350, 677, 678), (351, 670, 536), (536, 670, 352), (540, 537, 353, 357), (540, 358, 293, 537), (541, 538, 293, 358), (541, 356, 354, 538), (539, 354, 356, 682), (682, 360, 355, 539), (539, 469, 354), (681, 680, 355, 360), (600, 531, 357, 681), (355, 469, 539), (540, 357, 531, 601), (532, 358, 540, 601), (533, 541, 358, 532), (356, 359, 602, 682), (541, 533, 359), (633, 543, 361, 683), (359, 356, 541), (360, 600, 681), (360, 682, 602), (542, 361, 543, 632), (634, 544, 362, 684), (683, 362, 544, 633), (545, 363, 685, 635), (634, 684, 363, 545), (546, 364, 542, 632), (635, 685, 364, 546), (361, 365, 465, 683), (362, 366, 684), (547, 365, 361, 542), (363, 253, 548, 685), (686, 684, 366), (366, 683, 465), (253, 470, 548), (686, 253, 363, 684), (364, 367, 547, 542), (548, 470, 367), (548, 367, 364, 685), (550, 368, 687, 603), (549, 368, 550, 693), (381, 369, 688, 604), (603, 687, 369, 381), (605, 382, 370, 689), (604, 688, 370, 382), (468, 474, 372, 551), (371, 549, 693), (371, 605, 689), (552, 372, 474, 690), (687, 368, 372, 552), (549, 551, 372, 368), (475, 373, 552, 690), (553, 373, 475, 691), (688, 369, 373, 553), (687, 552, 373, 369), (476, 374, 553, 691), (554, 374, 476, 692), (689, 370, 374, 554), (688, 553, 374, 370), (549, 371, 375, 551), (554, 692, 375), (375, 468, 551), (689, 554, 375, 371), (693, 380, 376, 555), (559, 556, 376, 380), (593, 507, 376, 556), (592, 555, 376, 507), (559, 381, 377, 556), (604, 557, 377, 381), (594, 505, 377, 557), (593, 556, 377, 505), (604, 382, 378, 557), (605, 558, 378, 382), (595, 504, 378, 558), (594, 557, 378, 504), (605, 383, 379, 558), (693, 555, 379, 383), (592, 508, 379, 555), (595, 558, 379, 508), (559, 380, 550, 603), (695, 386, 384, 694), (381, 559, 603), (383, 371, 693), (560, 384, 386, 615), (387, 278, 560, 615), (561, 278, 387, 697), (388, 385, 561, 697), (698, 562, 385, 388), (389, 268, 562, 698), (694, 268, 389, 695), (615, 386, 390, 696), (695, 563, 390, 386), (391, 616, 390, 563), (387, 615, 696), (563, 695, 389), (616, 696, 390), (616, 617, 387, 696), (617, 697, 387), (617, 618, 388, 697), (618, 698, 388), (618, 391, 389, 698), (391, 563, 389), (393, 619, 392, 649), (619, 699, 392), (619, 620, 265, 699), (620, 700, 265), (620, 621, 264, 700), (621, 701, 264), (621, 393, 262, 701), (393, 649, 262), (703, 398, 394, 499), (706, 564, 394, 398), (706, 396, 284, 564), (622, 702, 284, 396), (397, 285, 702, 622), (704, 565, 400, 395), (285, 397, 704), (395, 703, 499), (565, 704, 397), (404, 400, 565, 710), (396, 399, 622), (399, 707, 622), (397, 622, 707), (703, 705, 398), (403, 710, 565), (705, 703, 400, 404), (398, 401, 623, 706), (623, 401, 405, 708), (401, 398, 705), (402, 709, 707), (705, 566, 405, 401), (406, 624, 405, 566), (402, 623, 708), (566, 705, 404), (624, 708, 405), (624, 625, 402, 708), (625, 709, 402), (625, 626, 403, 709), (626, 710, 403), (626, 406, 404, 710), (406, 566, 404), (715, 411, 407, 711), (712, 484, 407, 716), (407, 411, 716), (717, 567, 408, 412), (407, 484, 711), (496, 408, 567, 713), (716, 408, 496, 712), (717, 413, 409, 567), (714, 718, 410, 498), (718, 714, 409), (409, 713, 567), (414, 418, 628, 720), (412, 415, 717), (410, 417, 715), (720, 716, 411), (627, 717, 415), (413, 722, 718), (417, 718, 722), (414, 411, 715), (415, 721, 627), (639, 439, 252, 316), (416, 627, 721), (414, 715, 719), (415, 419, 721), (416, 422, 570, 722), (569, 721, 419), (419, 720, 628), (569, 422, 416, 721), (570, 423, 417, 722), (418, 420, 568, 628), (419, 421, 569), (424, 420, 719, 723), (420, 418, 719), (421, 628, 568), (724, 568, 420, 424), (724, 425, 421, 568), (569, 421, 425, 725), (725, 426, 422, 569), (726, 570, 422, 426), (726, 427, 423, 570), (723, 719, 423, 427), (428, 629, 424, 723), (629, 724, 424), (629, 630, 425, 724), (630, 725, 425), (630, 631, 426, 725), (631, 726, 426), (631, 428, 427, 726), (428, 723, 427), (730, 433, 429, 571), (575, 572, 429, 433), (479, 429, 572, 728), (727, 571, 429, 479), (434, 430, 572, 575), (576, 573, 430, 434), (729, 493, 430, 573), (572, 430, 493, 728), (435, 431, 573, 576), (577, 574, 431, 435), (486, 431, 574, 713), (573, 431, 486, 729), (577, 436, 432, 574), (571, 432, 436, 730), (495, 432, 571, 727), (574, 432, 495, 713), (543, 433, 730, 632), (633, 575, 433, 543), (544, 434, 575, 633), (634, 576, 434, 544), (634, 545, 435, 576), (577, 435, 545, 635), (635, 546, 436, 577), (730, 436, 546, 632), (734, 441, 437, 578), (735, 579, 437, 441), (732, 481, 437, 579), (578, 437, 481, 731), (442, 438, 579, 735), (736, 580, 438, 442), (736, 443, 439, 580), (580, 639, 438), (438, 732, 579), (581, 439, 443, 737), (737, 444, 440, 581), (581, 733, 439), (439, 639, 580), (734, 578, 440, 444), (731, 482, 440, 578), (581, 440, 482, 733), (441, 445, 583, 735), (582, 445, 441, 734), (442, 446, 584, 736), (583, 446, 442, 735), (443, 447, 641, 737), (584, 447, 443, 736), (444, 448, 582, 734), (641, 448, 444, 737), (450, 446, 583, 738), (582, 640, 445), (739, 584, 446, 450), (640, 582, 448, 585), (447, 584, 739), (586, 449, 445, 640), (585, 451, 586, 640), (740, 641, 447), (641, 740, 451, 585), (449, 280, 741, 738), (587, 280, 449, 586), (450, 452, 742, 739), (741, 452, 450, 738), (447, 273, 743, 740), (742, 273, 447, 739), (451, 308, 587, 586), (743, 308, 451, 740), (643, 588, 310, 457), (453, 456, 744), (645, 646, 460, 589), (454, 588, 643), (455, 458, 506), (642, 744, 456), (457, 744, 642), (644, 745, 454), (456, 506, 458), (458, 745, 644), (591, 590, 460, 646), (591, 463, 288, 590), (288, 463, 747), (461, 464, 746), (459, 746, 462), (463, 591, 646), (647, 747, 463), (462, 746, 464), (464, 747, 647)])
me_icosphere_005.polygons.foreach_set('material_index', [0, 0, 0, 0, 0, 0, 0, 0, 0, 0, 0, 0, 0, 0, 0, 0, 0, 0, 0, 0, 0, 0, 0, 0, 0, 0, 0, 0, 0, 0, 0, 0, 0, 0, 0, 0, 0, 0, 0, 0, 0, 0, 0, 0, 0, 0, 0, 0, 0, 0, 0, 0, 0, 0, 0, 0, 0, 0, 0, 0, 0, 0, 0, 0, 0, 0, 0, 0, 0, 0, 0, 0, 0, 0, 0, 0, 0, 0, 0, 0, 0, 0, 0, 0, 0, 0, 0, 0, 0, 0, 0, 0, 0, 0, 0, 0, 0, 0, 0, 0, 0, 0, 0, 0, 0, 0, 0, 0, 0, 0, 0, 0, 0, 0, 0, 0, 0, 0, 0, 0, 0, 0, 0, 0, 0, 0, 0, 0, 0, 0, 0, 0, 0, 0, 0, 0, 0, 0, 0, 0, 0, 0, 0, 0, 0, 0, 0, 0, 0, 0, 0, 0, 0, 0, 0, 0, 0, 0, 0, 0, 0, 0, 0, 0, 0, 0, 0, 0, 0, 0, 0, 0, 0, 0, 0, 0, 0, 0, 0, 0, 0, 0, 0, 0, 0, 0, 0, 0, 0, 0, 0, 0, 0, 0, 0, 0, 0, 0, 0, 0, 0, 0, 0, 0, 0, 0, 0, 0, 0, 0, 0, 0, 0, 0, 0, 0, 0, 0, 0, 0, 0, 0, 0, 0, 0, 0, 0, 0, 0, 0, 0, 0, 0, 0, 0, 0, 0, 0, 0, 0, 0, 0, 0, 0, 0, 0, 0, 0, 0, 0, 0, 0, 0, 0, 0, 0, 0, 0, 0, 0, 0, 0, 0, 0, 0, 0, 0, 0, 0, 0, 0, 0, 0, 0, 0, 0, 0, 0, 0, 0, 0, 0, 0, 0, 0, 0, 0, 0, 0, 0, 0, 0, 0, 0, 0, 0, 0, 0, 0, 0, 0, 0, 0, 0, 0, 0, 0, 0, 0, 0, 0, 0, 0, 0, 0, 0, 0, 0, 0, 0, 0, 0, 0, 0, 0, 0, 0, 0, 0, 0, 0, 0, 0, 0, 0, 0, 0, 0, 0, 0, 0, 0, 0, 0, 0, 0, 0, 0, 0, 0, 0, 0, 0, 0, 0, 0, 0, 0, 0, 0, 0, 0, 0, 0, 0, 0, 0, 0, 0, 0, 0, 0, 0, 0, 0, 0, 0, 0, 0, 0, 0, 0, 0, 0, 0, 0, 0, 0, 0, 0, 0, 0, 0, 0, 0, 0, 0, 0, 0, 0, 0, 0, 0, 0, 0, 0, 0, 0, 0, 0, 0, 0, 0, 0, 0, 0, 0, 0, 0, 0, 0, 0, 0, 0, 0, 0, 0, 0, 0, 0, 0, 0, 0, 0, 0, 0, 0, 0, 0, 0, 0, 0, 0, 0, 0, 0, 0, 0, 0, 0, 0, 0, 0, 0, 0, 0, 0, 0, 0, 0, 0, 0, 0, 0, 0, 0, 0, 0, 0, 0, 0, 0, 0, 0, 0, 0, 0, 0, 0, 0, 1, 1, 1, 1, 1, 1, 1, 1, 1, 1, 1, 1, 1, 1, 1, 1, 1, 1, 1, 1, 1, 1, 1, 1, 1, 1, 1, 1, 1, 1, 1, 1, 1, 1, 1, 1, 1, 1, 1, 1, 1, 1, 1, 1, 1, 1, 1, 1, 1, 1, 1, 1, 1, 1, 1, 1, 1, 1, 1, 1, 1, 1, 1, 1, 1, 1, 1, 1, 1, 1, 1, 1, 1, 1, 1, 1, 1, 1, 1, 1, 1, 1, 1, 1, 1, 1, 1, 1, 1, 1, 1, 1, 1, 1, 1, 1, 1, 1, 1, 1, 1, 1, 1, 1, 1, 1, 1, 1, 1, 1, 1, 1, 1, 1, 1, 1, 1, 1, 1, 1, 1, 1, 1, 1, 1, 1, 1, 1, 1, 1, 1, 1, 1, 1, 1, 1, 1, 1, 1, 1, 1, 1, 1, 1, 1, 1, 1, 1, 1, 1, 1, 1, 1, 1, 1, 1, 1, 1, 1, 1, 1, 1, 1, 1, 1, 1, 1, 1, 1, 1, 1, 1, 1, 1, 1, 1, 1, 1, 1, 1, 1, 1, 1, 1, 1, 1, 1, 1, 1, 1, 1, 1, 1, 1, 1, 1, 1, 1, 1, 1, 1, 1, 1, 1, 1, 1, 1, 1, 1, 1, 1, 1, 1, 1, 1, 1, 1, 1, 1, 1, 1, 1, 1, 1, 1, 1, 1, 1, 1, 1, 1, 1, 1, 1, 1, 1, 1, 1, 1, 1, 1, 1, 1, 1, 1, 1, 1, 1, 1, 1, 1, 1, 1, 1, 1, 1, 1, 1, 1, 1, 1, 1, 1, 1, 1, 1, 1, 1, 1, 1, 1, 1, 1, 1, 1, 1, 1, 1, 1, 1, 1, 1, 1, 1, 1, 1, 1, 1, 1, 1, 1, 1, 1, 1, 1, 1, 1, 1, 1, 1, 1, 1, 1, 1, 1, 1, 1, 1, 1, 1, 1, 1, 1, 1, 1, 1, 1, 1, 1, 1, 1, 1, 1, 1, 1, 1, 1, 1, 1, 1, 1, 1, 1, 1, 1, 1, 1, 1, 1, 1, 1, 1, 1, 1, 1, 1, 1, 1, 1, 1, 1, 1, 1, 1, 1, 1, 1, 1, 1, 1, 1, 1, 1, 1, 1, 1, 1, 1, 1, 1, 1, 1, 1, 1, 1, 1, 1, 1, 1, 1, 1, 1, 1, 1, 1, 1, 1, 1, 1, 1, 1, 1, 1, 1, 1, 1, 1, 1, 1, 1, 1, 1, 1, 1, 1, 1, 1, 1, 1, 1, 1, 1, 1, 1, 1, 1, 1, 1, 1, 1, 1, 1, 1, 1, 1, 1, 1, 1, 1, 1, 1, 1, 1, 1, 1, 1, 1, 1, 1, 1, 1, 1, 1, 1, 1, 1, 1, 1, 1, 1, 1, 1, 1, 1, 1, 1, 1, 1, 1, 1, 1, 1, 1, 1, 1, 1, 1, 1, 1, 1, 1, 1, 1, 1, 1, 1, 1, 1, 1, 1, 1, 1, 1, 1, 1, 1, 1, 1, 1, 1, 1, 1, 1, 1, 1, 1, 1, 1, 1, 1, 1, 1, 1, 1, 1, 1, 1, 1, 1, 1, 1, 1, 1, 1, 1, 1, 1, 1, 1, 1, 1, 1, 1, 1, 1, 1, 1, 1, 1, 1, 1, 1, 1, 1, 1, 1, 1, 1, 1, 1, 1, 1, 1, 1, 1, 1, 1, 1, 1, 1, 1, 1, 1, 1, 1, 1, 1, 1, 1, 1, 1, 1, 1, 1, 1, 1, 1, 1, 1, 1, 1, 1, 1, 1, 1, 1, 1, 1, 1, 1, 1, 1, 1, 1, 1, 1, 1, 1, 1, 1, 1, 1, 1, 1, 1, 1, 1, 1, 1, 1, 1, 1, 1, 1, 1, 1, 1, 1, 1, 1, 1, 1, 1, 1, 1, 1, 1, 1, 1, 1, 1, 1, 1, 1, 1, 1, 1, 1, 1, 1, 1, 1, 1, 1, 1, 1, 1, 1, 1, 1, 1, 1, 1, 1, 1, 1, 1, 1, 1, 1, 1, 1, 1, 1, 1, 1, 1, 1])
me_icosphere_005.materials.append(mat_leaves)
me_icosphere_005.materials.append(mat_trunk)
me_icosphere_005.use_remesh_preserve_volume = False
me_icosphere_005.use_remesh_preserve_attributes = False
me_icosphere_005.use_mirror_vertex_groups = False
me_icosphere_005.update()

# ---- objects
ob_tree1_1 = bpy.data.objects.new('Tree1.1', me_icosphere_005)

# ---- transforms, parenting, visibility, modifiers, constraints
ob_tree1_1.location = (0.4983, 0.699, 3.941)
ob_tree1_1.rotation_euler = (0.0, -0.4493, 1.567)
ob_tree1_1.scale = (0.466, 0.466, 0.466)
ob_tree1_1.lineart.crease_threshold = 0.0

# ---- collection membership
col_collection_1.objects.link(ob_tree1_1)

# ---- scene / render settings (as saved in the file)
scene.frame_start = 1; scene.frame_end = 250; scene.frame_set(25)
scene.render.engine = 'BLENDER_EEVEE_NEXT'
scene.render.resolution_percentage = 50
scene.render.dither_intensity = 0.0
scene.cycles.use_denoising = False
scene.cycles.samples = 128
scene.cycles.sampling_pattern = 'TABULATED_SOBOL'
scene.cycles.light_sampling_threshold = 0.0
scene.cycles.use_adaptive_sampling = False
scene.cycles.use_light_tree = False
scene.cycles.blur_glossy = 0.0
scene.cycles.sample_clamp_indirect = 0.0
scene.view_settings.view_transform = 'Standard'
bpy.context.view_layer.update()

# ---- added for rendering (the .blend has no active camera and no usable light): camera, sun
cam_auto = bpy.data.cameras.new('AutoCamera')
cam_auto.lens = 50.0
cam_auto.sensor_width = 36.0
cam_auto.clip_end = 1000.0
ob_auto_camera = bpy.data.objects.new('AutoCamera', cam_auto)
scene.collection.objects.link(ob_auto_camera)
ob_auto_camera.location = (7.78304, -9.16146, 9.40955)
ob_auto_camera.rotation_euler = (1.09748, -7.21219e-08, 0.694738)
scene.camera = ob_auto_camera
light_auto_sun = bpy.data.lights.new('AutoSun', 'SUN')
light_auto_sun.energy = 3.0
light_auto_sun.angle = 0.0523599
ob_auto_sun = bpy.data.objects.new('AutoSun', light_auto_sun)
scene.collection.objects.link(ob_auto_sun)
ob_auto_sun.rotation_euler = (0.872665, 0.174533, 0.523599)
bpy.context.view_layer.update()
